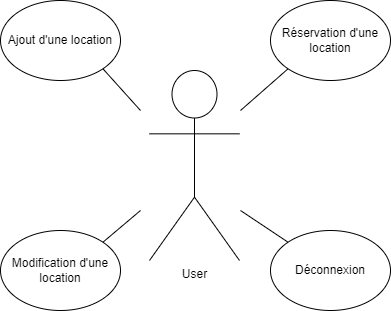

The diagram above was exported from draw.io. Its source (the exported page's mxGraphModel, read from the mxfile embedded in the PNG):
<mxGraphModel dx="1434" dy="777" grid="1" gridSize="10" guides="1" tooltips="1" connect="1" arrows="1" fold="1" page="1" pageScale="1" pageWidth="827" pageHeight="1169" math="0" shadow="0">
  <root>
    <mxCell id="0" />
    <mxCell id="1" parent="0" />
    <mxCell id="N4-L-gVo2aN7_rsNjKvQ-1" value="User" style="shape=umlActor;verticalLabelPosition=bottom;verticalAlign=top;html=1;outlineConnect=0;" parent="1" vertex="1">
      <mxGeometry x="379" y="500" width="90" height="190" as="geometry" />
    </mxCell>
    <mxCell id="N4-L-gVo2aN7_rsNjKvQ-2" value="Ajout d'une location" style="ellipse;whiteSpace=wrap;html=1;" parent="1" vertex="1">
      <mxGeometry x="230" y="430" width="120" height="80" as="geometry" />
    </mxCell>
    <mxCell id="N4-L-gVo2aN7_rsNjKvQ-3" value="&lt;div style=&quot;&quot;&gt;&lt;span style=&quot;background-color: initial;&quot;&gt;Modification d'une location&lt;/span&gt;&lt;/div&gt;" style="ellipse;whiteSpace=wrap;html=1;align=center;" parent="1" vertex="1">
      <mxGeometry x="230" y="660" width="120" height="80" as="geometry" />
    </mxCell>
    <mxCell id="N4-L-gVo2aN7_rsNjKvQ-4" value="&lt;span style=&quot;text-indent: -18pt; background-color: initial;&quot; lang=&quot;FR&quot;&gt;Réservation d'une location&lt;br&gt;&lt;/span&gt;" style="ellipse;whiteSpace=wrap;html=1;" parent="1" vertex="1">
      <mxGeometry x="500" y="430" width="120" height="80" as="geometry" />
    </mxCell>
    <mxCell id="N4-L-gVo2aN7_rsNjKvQ-5" value="&lt;span style=&quot;text-indent: -18pt; background-color: initial;&quot; lang=&quot;FR&quot;&gt;Déconnexion&lt;br&gt;&lt;/span&gt;" style="ellipse;whiteSpace=wrap;html=1;" parent="1" vertex="1">
      <mxGeometry x="500" y="660" width="120" height="80" as="geometry" />
    </mxCell>
    <mxCell id="N4-L-gVo2aN7_rsNjKvQ-6" value="" style="endArrow=none;html=1;rounded=0;entryX=1;entryY=0;entryDx=0;entryDy=0;" parent="1" target="N4-L-gVo2aN7_rsNjKvQ-3" edge="1">
      <mxGeometry width="50" height="50" relative="1" as="geometry">
        <mxPoint x="370" y="640" as="sourcePoint" />
        <mxPoint x="310" y="600" as="targetPoint" />
      </mxGeometry>
    </mxCell>
    <mxCell id="N4-L-gVo2aN7_rsNjKvQ-7" value="" style="endArrow=none;html=1;rounded=0;entryX=1;entryY=1;entryDx=0;entryDy=0;" parent="1" target="N4-L-gVo2aN7_rsNjKvQ-2" edge="1">
      <mxGeometry width="50" height="50" relative="1" as="geometry">
        <mxPoint x="370" y="540" as="sourcePoint" />
        <mxPoint x="190" y="1115" as="targetPoint" />
      </mxGeometry>
    </mxCell>
    <mxCell id="N4-L-gVo2aN7_rsNjKvQ-8" value="" style="endArrow=none;html=1;rounded=0;entryX=0;entryY=0;entryDx=0;entryDy=0;" parent="1" target="N4-L-gVo2aN7_rsNjKvQ-5" edge="1">
      <mxGeometry width="50" height="50" relative="1" as="geometry">
        <mxPoint x="470" y="640" as="sourcePoint" />
        <mxPoint x="530" y="620" as="targetPoint" />
      </mxGeometry>
    </mxCell>
    <mxCell id="N4-L-gVo2aN7_rsNjKvQ-9" value="" style="endArrow=none;html=1;rounded=0;entryX=0;entryY=1;entryDx=0;entryDy=0;" parent="1" target="N4-L-gVo2aN7_rsNjKvQ-4" edge="1">
      <mxGeometry width="50" height="50" relative="1" as="geometry">
        <mxPoint x="470" y="540" as="sourcePoint" />
        <mxPoint x="510" y="530" as="targetPoint" />
      </mxGeometry>
    </mxCell>
  </root>
</mxGraphModel>